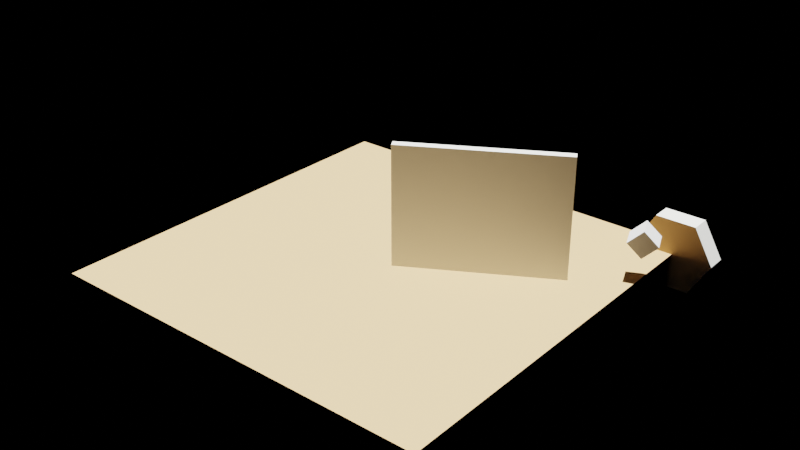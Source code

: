 # Source: scene_2_82_gz.blend  (saved by Blender 2.82.7; exported with 4.5.12 LTS)
import bpy
from mathutils import Matrix  # noqa: F401  (used for matrix-valued properties, if any)

bpy.ops.wm.read_factory_settings(use_empty=True)
scene = bpy.context.scene
scene.name = 'Scene'

# ---- collections
col_structure = bpy.data.collections.new('Structure'); scene.collection.children.link(col_structure)
col_furniture = bpy.data.collections.new('Furniture'); scene.collection.children.link(col_furniture)

# ---- materials (node trees are filled in below, after node groups)
mat_concrete = bpy.data.materials.new('Concrete')
mat_concrete.use_transparent_shadow = False
mat_concrete.diffuse_color = (0.8, 0.8, 0.75, 1.0)
mat_wood = bpy.data.materials.new('Wood')
mat_wood.use_transparent_shadow = False
mat_wood.diffuse_color = (0.6, 0.4, 0.2, 0.5)

# ---- material node trees

# ---- lights
light_sun = bpy.data.lights.new('Sun', 'SUN')
light_sun.transmission_factor = 0.0
light_sun.shadow_soft_size = 0.25

# ---- meshes
me_wall_block_mesh = bpy.data.meshes.new('Wall Block Mesh')
me_wall_block_mesh.from_pydata([(-0.5, -0.5, -0.5), (0.5, -0.5, -0.5), (0.5, 0.5, -0.5), (-0.5, 0.5, -0.5), (-0.5, -0.5, 0.5), (0.5, -0.5, 0.5), (0.5, 0.5, 0.5), (-0.5, 0.5, 0.5)], [], [(0, 3, 2, 1), (4, 5, 6, 7), (0, 1, 5, 4), (1, 2, 6, 5), (2, 3, 7, 6), (3, 0, 4, 7)])
me_wall_block_mesh.materials.append(mat_concrete)
me_wall_block_mesh.use_remesh_fix_poles = True
me_wall_block_mesh.use_remesh_preserve_attributes = False
me_wall_block_mesh.use_mirror_vertex_groups = False
me_wall_block_mesh.update()
me_floor_plane_mesh = bpy.data.meshes.new('Floor Plane Mesh')
me_floor_plane_mesh.from_pydata([(-5.0, -5.0, 0.0), (5.0, -5.0, 0.0), (5.0, 5.0, 0.0), (-5.0, 5.0, 0.0)], [], [(0, 1, 2, 3)])
me_floor_plane_mesh.materials.append(mat_wood)
me_floor_plane_mesh.use_remesh_fix_poles = True
me_floor_plane_mesh.use_remesh_preserve_attributes = False
me_floor_plane_mesh.use_mirror_vertex_groups = False
me_floor_plane_mesh.update()
me_lamp_shade_mesh = bpy.data.meshes.new('Lamp Shade Mesh')
me_lamp_shade_mesh.from_pydata([(-0.25, -0.25, -0.25), (0.25, -0.25, -0.25), (0.25, 0.25, -0.25), (-0.25, 0.25, -0.25), (-0.25, -0.25, 0.25), (0.25, -0.25, 0.25), (0.25, 0.25, 0.25), (-0.25, 0.25, 0.25)], [], [(0, 3, 2, 1), (4, 5, 6, 7), (0, 1, 5, 4), (1, 2, 6, 5), (2, 3, 7, 6), (3, 0, 4, 7)])
me_lamp_shade_mesh.use_remesh_fix_poles = True
me_lamp_shade_mesh.use_remesh_preserve_attributes = False
me_lamp_shade_mesh.use_mirror_vertex_groups = False
me_lamp_shade_mesh.update()
me_hex_prism_mesh = bpy.data.meshes.new('Hex Prism Mesh')
me_hex_prism_mesh.from_pydata([(1.0, 0.0, 0.0), (0.5, 0.866, 0.0), (-0.5, 0.866, 0.0), (-1.0, 1.225e-16, 0.0), (-0.5, -0.866, 0.0), (0.5, -0.866, 0.0), (1.0, 0.0, 0.5), (0.5, 0.866, 0.5), (-0.5, 0.866, 0.5), (-1.0, 1.225e-16, 0.5), (-0.5, -0.866, 0.5), (0.5, -0.866, 0.5)], [], [(5, 4, 3, 2, 1, 0), (6, 7, 8, 9, 10, 11), (0, 1, 7, 6), (1, 2, 8, 7), (2, 3, 9, 8), (3, 4, 10, 9), (4, 5, 11, 10), (5, 0, 6, 11)])
me_hex_prism_mesh.polygons.foreach_set('material_index', [0, 1, 0, 0, 0, 0, 0, 0])
me_hex_prism_mesh.materials.append(mat_concrete)
me_hex_prism_mesh.materials.append(mat_wood)
me_hex_prism_mesh.use_remesh_fix_poles = True
me_hex_prism_mesh.use_remesh_preserve_attributes = False
me_hex_prism_mesh.use_mirror_vertex_groups = False
me_hex_prism_mesh.update()

# ---- objects
ob_sun = bpy.data.objects.new('Sun', light_sun)
ob_wall_block = bpy.data.objects.new('Wall Block', me_wall_block_mesh)
ob_floor_plane = bpy.data.objects.new('Floor Plane', me_floor_plane_mesh)
ob_lamp_shade = bpy.data.objects.new('Lamp Shade', me_lamp_shade_mesh)
ob_hex_prism = bpy.data.objects.new('Hex Prism', me_hex_prism_mesh)
ob_marker = bpy.data.objects.new('Marker', None)

# ---- transforms, parenting, visibility, modifiers, constraints
ob_sun.location = (0.0, 0.0, 10.0)
ob_sun.lineart.crease_threshold = 0.0
ob_wall_block.location = (2.0, 1.0, 1.5)
ob_wall_block.rotation_euler = (0.0, 0.0, 0.5236)
ob_wall_block.scale = (4.0, 0.2, 3.0)
ob_wall_block.lineart.crease_threshold = 0.0
ob_floor_plane.location = (0.0, 0.0, 0.0)
ob_floor_plane.lineart.crease_threshold = 0.0
ob_lamp_shade.parent = ob_hex_prism
ob_lamp_shade.matrix_parent_inverse = Matrix(((0.9659, -0.2588, 0.0, 0.0), (0.2588, 0.9659, 0.0, 1.0), (0.0, 0.0, 1.0, 0.0), (0.0, 0.0, 0.0, 1.0)))
ob_lamp_shade.location = (0.0, 0.0, 2.0)
ob_lamp_shade.rotation_mode = 'ZXY'
ob_lamp_shade.rotation_euler = (0.1745, 0.3491, 0.5236)
ob_lamp_shade.lineart.crease_threshold = 0.0
ob_hex_prism.location = (5.0, 5.0, 0.0)
ob_hex_prism.rotation_euler = (1.571, 0.0, 0.0)
ob_hex_prism.lineart.crease_threshold = 0.0
ob_marker.location = (-3.0, 0.0, 0.0)
ob_marker.rotation_mode = 'QUATERNION'
ob_marker.rotation_quaternion = (0.9, 0.1, 0.3, 0.2)
ob_marker.scale = (1.0, 2.0, 1.0)
ob_marker.delta_location = (0.0, 0.5, 0.0)
ob_marker.delta_scale = (1.5, 1.0, 1.0)
ob_marker.hide_viewport = True
ob_marker.lineart.crease_threshold = 0.0

# ---- collection membership
scene.collection.objects.link(ob_sun)
col_structure.objects.link(ob_wall_block)
col_structure.objects.link(ob_floor_plane)
col_structure.objects.link(ob_lamp_shade)
col_furniture.objects.link(ob_hex_prism)
col_furniture.objects.link(ob_lamp_shade)
col_furniture.objects.link(ob_marker)

# ---- scene / render settings (as saved in the file)
scene.frame_start = 1; scene.frame_end = 250; scene.frame_set(1)
scene.render.engine = 'BLENDER_EEVEE_NEXT'
scene.cycles.use_denoising = False
scene.cycles.samples = 128
scene.cycles.sampling_pattern = 'TABULATED_SOBOL'
scene.cycles.use_adaptive_sampling = False
scene.cycles.use_light_tree = False
scene.view_settings.view_transform = 'Filmic'
scene.unit_settings.scale_length = 0.01
bpy.context.view_layer.update()

# ---- added for rendering (the .blend has no active camera): camera
cam_auto = bpy.data.cameras.new('AutoCamera')
cam_auto.lens = 50.0
cam_auto.sensor_width = 36.0
cam_auto.clip_end = 1000.0
ob_auto_camera = bpy.data.objects.new('AutoCamera', cam_auto)
scene.collection.objects.link(ob_auto_camera)
ob_auto_camera.location = (14.7119, -17.0543, 12.4365)
ob_auto_camera.rotation_euler = (1.09748, -7.21219e-08, 0.694738)
scene.camera = ob_auto_camera
bpy.context.view_layer.update()
